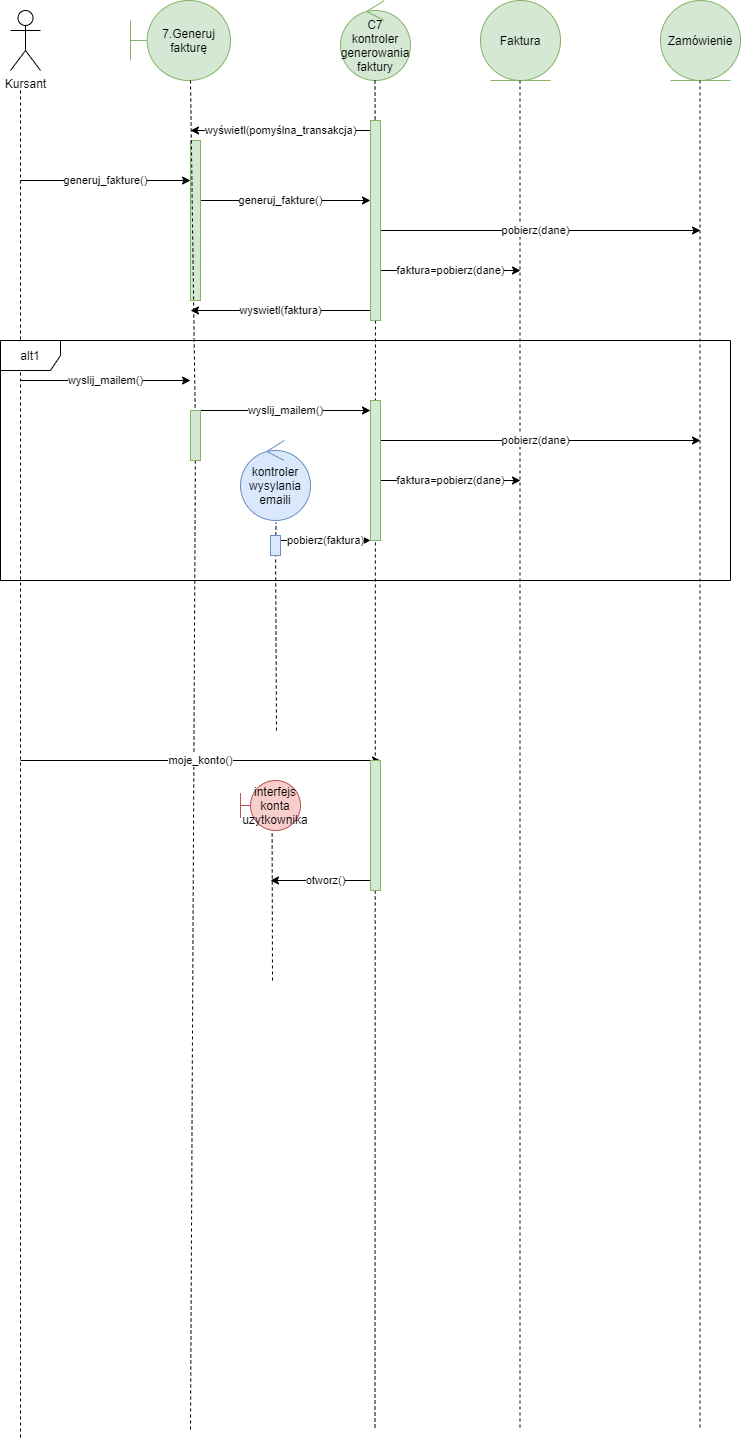

The diagram above was exported from draw.io. Its source (the exported page's mxGraphModel, read from the mxfile embedded in the PNG):
<mxGraphModel dx="1038" dy="513" grid="1" gridSize="10" guides="1" tooltips="1" connect="1" arrows="1" fold="1" page="1" pageScale="1" pageWidth="827" pageHeight="1169" math="0" shadow="0">
  <root>
    <mxCell id="0" />
    <mxCell id="1" parent="0" />
    <mxCell id="UoJUfxSDQeZZJlrzsOPN-1" value="Kursant" style="shape=umlActor;verticalLabelPosition=bottom;verticalAlign=top;html=1;outlineConnect=0;" vertex="1" parent="1">
      <mxGeometry x="70" y="40" width="30" height="60" as="geometry" />
    </mxCell>
    <mxCell id="UoJUfxSDQeZZJlrzsOPN-4" value="7.Generuj fakturę" style="shape=umlBoundary;whiteSpace=wrap;html=1;fillColor=#d5e8d4;strokeColor=#82b366;" vertex="1" parent="1">
      <mxGeometry x="190" y="30" width="100" height="80" as="geometry" />
    </mxCell>
    <mxCell id="UoJUfxSDQeZZJlrzsOPN-5" value="Faktura" style="ellipse;shape=umlEntity;whiteSpace=wrap;html=1;fillColor=#d5e8d4;strokeColor=#82b366;" vertex="1" parent="1">
      <mxGeometry x="540" y="30" width="80" height="80" as="geometry" />
    </mxCell>
    <mxCell id="UoJUfxSDQeZZJlrzsOPN-6" value="C7&lt;br&gt;kontroler generowania faktury" style="ellipse;shape=umlControl;whiteSpace=wrap;html=1;fillColor=#d5e8d4;strokeColor=#82b366;" vertex="1" parent="1">
      <mxGeometry x="400" y="30" width="70" height="80" as="geometry" />
    </mxCell>
    <mxCell id="UoJUfxSDQeZZJlrzsOPN-7" value="Zamówienie" style="ellipse;shape=umlEntity;whiteSpace=wrap;html=1;fillColor=#d5e8d4;strokeColor=#82b366;" vertex="1" parent="1">
      <mxGeometry x="720" y="30" width="80" height="80" as="geometry" />
    </mxCell>
    <mxCell id="UoJUfxSDQeZZJlrzsOPN-8" value="" style="endArrow=none;dashed=1;html=1;rounded=0;" edge="1" parent="1">
      <mxGeometry width="50" height="50" relative="1" as="geometry">
        <mxPoint x="80" y="120" as="sourcePoint" />
        <mxPoint x="80" y="1470" as="targetPoint" />
      </mxGeometry>
    </mxCell>
    <mxCell id="UoJUfxSDQeZZJlrzsOPN-9" value="" style="endArrow=none;dashed=1;html=1;rounded=0;startArrow=none;" edge="1" parent="1" source="UoJUfxSDQeZZJlrzsOPN-30">
      <mxGeometry width="50" height="50" relative="1" as="geometry">
        <mxPoint x="250" y="110" as="sourcePoint" />
        <mxPoint x="250" y="1460" as="targetPoint" />
      </mxGeometry>
    </mxCell>
    <mxCell id="UoJUfxSDQeZZJlrzsOPN-10" value="" style="endArrow=none;dashed=1;html=1;rounded=0;startArrow=none;" edge="1" parent="1" source="UoJUfxSDQeZZJlrzsOPN-20">
      <mxGeometry width="50" height="50" relative="1" as="geometry">
        <mxPoint x="434.5" y="110" as="sourcePoint" />
        <mxPoint x="434.5" y="1460" as="targetPoint" />
      </mxGeometry>
    </mxCell>
    <mxCell id="UoJUfxSDQeZZJlrzsOPN-11" value="" style="endArrow=none;dashed=1;html=1;rounded=0;" edge="1" parent="1">
      <mxGeometry width="50" height="50" relative="1" as="geometry">
        <mxPoint x="579.5" y="110" as="sourcePoint" />
        <mxPoint x="579.5" y="1460" as="targetPoint" />
      </mxGeometry>
    </mxCell>
    <mxCell id="UoJUfxSDQeZZJlrzsOPN-12" value="" style="endArrow=none;dashed=1;html=1;rounded=0;" edge="1" parent="1">
      <mxGeometry width="50" height="50" relative="1" as="geometry">
        <mxPoint x="759.5" y="110" as="sourcePoint" />
        <mxPoint x="759.5" y="1460" as="targetPoint" />
      </mxGeometry>
    </mxCell>
    <mxCell id="UoJUfxSDQeZZJlrzsOPN-13" value="wyświetl(pomyślna_transakcja)" style="endArrow=classic;html=1;rounded=0;" edge="1" parent="1">
      <mxGeometry width="50" height="50" relative="1" as="geometry">
        <mxPoint x="430" y="160" as="sourcePoint" />
        <mxPoint x="250" y="160" as="targetPoint" />
      </mxGeometry>
    </mxCell>
    <mxCell id="UoJUfxSDQeZZJlrzsOPN-14" value="generuj_fakture()" style="endArrow=classic;html=1;rounded=0;" edge="1" parent="1">
      <mxGeometry width="50" height="50" relative="1" as="geometry">
        <mxPoint x="80" y="210" as="sourcePoint" />
        <mxPoint x="250" y="210" as="targetPoint" />
      </mxGeometry>
    </mxCell>
    <mxCell id="UoJUfxSDQeZZJlrzsOPN-16" value="generuj_fakture()" style="endArrow=classic;html=1;rounded=0;" edge="1" parent="1">
      <mxGeometry width="50" height="50" relative="1" as="geometry">
        <mxPoint x="250" y="230" as="sourcePoint" />
        <mxPoint x="430" y="230" as="targetPoint" />
      </mxGeometry>
    </mxCell>
    <mxCell id="UoJUfxSDQeZZJlrzsOPN-17" value="pobierz(dane)" style="endArrow=classic;html=1;rounded=0;" edge="1" parent="1">
      <mxGeometry width="50" height="50" relative="1" as="geometry">
        <mxPoint x="430" y="260" as="sourcePoint" />
        <mxPoint x="760" y="260" as="targetPoint" />
      </mxGeometry>
    </mxCell>
    <mxCell id="UoJUfxSDQeZZJlrzsOPN-18" value="faktura=pobierz(dane)" style="endArrow=classic;html=1;rounded=0;" edge="1" parent="1">
      <mxGeometry width="50" height="50" relative="1" as="geometry">
        <mxPoint x="440" y="300" as="sourcePoint" />
        <mxPoint x="580" y="300" as="targetPoint" />
      </mxGeometry>
    </mxCell>
    <mxCell id="UoJUfxSDQeZZJlrzsOPN-19" value="wyswietl(faktura)" style="endArrow=classic;html=1;rounded=0;" edge="1" parent="1">
      <mxGeometry width="50" height="50" relative="1" as="geometry">
        <mxPoint x="430" y="340" as="sourcePoint" />
        <mxPoint x="250" y="340" as="targetPoint" />
      </mxGeometry>
    </mxCell>
    <mxCell id="UoJUfxSDQeZZJlrzsOPN-20" value="" style="rounded=0;whiteSpace=wrap;html=1;fillColor=#d5e8d4;strokeColor=#82b366;" vertex="1" parent="1">
      <mxGeometry x="430" y="150" width="10" height="200" as="geometry" />
    </mxCell>
    <mxCell id="UoJUfxSDQeZZJlrzsOPN-21" value="" style="endArrow=none;dashed=1;html=1;rounded=0;" edge="1" parent="1" target="UoJUfxSDQeZZJlrzsOPN-20">
      <mxGeometry width="50" height="50" relative="1" as="geometry">
        <mxPoint x="434.5" y="110" as="sourcePoint" />
        <mxPoint x="434.5" y="1460" as="targetPoint" />
      </mxGeometry>
    </mxCell>
    <mxCell id="UoJUfxSDQeZZJlrzsOPN-22" value="" style="rounded=0;whiteSpace=wrap;html=1;fillColor=#d5e8d4;strokeColor=#82b366;" vertex="1" parent="1">
      <mxGeometry x="250" y="170" width="10" height="160" as="geometry" />
    </mxCell>
    <mxCell id="UoJUfxSDQeZZJlrzsOPN-23" value="wyslij_mailem()" style="endArrow=classic;html=1;rounded=0;" edge="1" parent="1">
      <mxGeometry width="50" height="50" relative="1" as="geometry">
        <mxPoint x="80" y="410" as="sourcePoint" />
        <mxPoint x="250" y="410" as="targetPoint" />
      </mxGeometry>
    </mxCell>
    <mxCell id="UoJUfxSDQeZZJlrzsOPN-24" value="wyslij_mailem()" style="endArrow=classic;html=1;rounded=0;" edge="1" parent="1">
      <mxGeometry width="50" height="50" relative="1" as="geometry">
        <mxPoint x="260" y="440" as="sourcePoint" />
        <mxPoint x="430" y="440" as="targetPoint" />
      </mxGeometry>
    </mxCell>
    <mxCell id="UoJUfxSDQeZZJlrzsOPN-25" value="pobierz(dane)" style="endArrow=classic;html=1;rounded=0;" edge="1" parent="1">
      <mxGeometry width="50" height="50" relative="1" as="geometry">
        <mxPoint x="430" y="470" as="sourcePoint" />
        <mxPoint x="760" y="470" as="targetPoint" />
      </mxGeometry>
    </mxCell>
    <mxCell id="UoJUfxSDQeZZJlrzsOPN-26" value="faktura=pobierz(dane)" style="endArrow=classic;html=1;rounded=0;" edge="1" parent="1">
      <mxGeometry width="50" height="50" relative="1" as="geometry">
        <mxPoint x="440" y="510" as="sourcePoint" />
        <mxPoint x="580" y="510" as="targetPoint" />
      </mxGeometry>
    </mxCell>
    <mxCell id="UoJUfxSDQeZZJlrzsOPN-27" value="kontroler wysylania emaili" style="ellipse;shape=umlControl;whiteSpace=wrap;html=1;fillColor=#dae8fc;strokeColor=#6c8ebf;" vertex="1" parent="1">
      <mxGeometry x="300" y="470" width="70" height="80" as="geometry" />
    </mxCell>
    <mxCell id="UoJUfxSDQeZZJlrzsOPN-28" value="" style="endArrow=none;dashed=1;html=1;rounded=0;entryX=0.509;entryY=1.027;entryDx=0;entryDy=0;entryPerimeter=0;startArrow=none;" edge="1" parent="1" source="UoJUfxSDQeZZJlrzsOPN-33" target="UoJUfxSDQeZZJlrzsOPN-27">
      <mxGeometry width="50" height="50" relative="1" as="geometry">
        <mxPoint x="336" y="760" as="sourcePoint" />
        <mxPoint x="340" y="580" as="targetPoint" />
      </mxGeometry>
    </mxCell>
    <mxCell id="UoJUfxSDQeZZJlrzsOPN-29" value="pobierz(faktura)" style="endArrow=classic;html=1;rounded=0;" edge="1" parent="1">
      <mxGeometry width="50" height="50" relative="1" as="geometry">
        <mxPoint x="340" y="570" as="sourcePoint" />
        <mxPoint x="430" y="570" as="targetPoint" />
      </mxGeometry>
    </mxCell>
    <mxCell id="UoJUfxSDQeZZJlrzsOPN-30" value="" style="rounded=0;whiteSpace=wrap;html=1;fillColor=#d5e8d4;strokeColor=#82b366;" vertex="1" parent="1">
      <mxGeometry x="250" y="440" width="10" height="50" as="geometry" />
    </mxCell>
    <mxCell id="UoJUfxSDQeZZJlrzsOPN-31" value="" style="endArrow=none;dashed=1;html=1;rounded=0;" edge="1" parent="1" target="UoJUfxSDQeZZJlrzsOPN-30">
      <mxGeometry width="50" height="50" relative="1" as="geometry">
        <mxPoint x="250" y="110" as="sourcePoint" />
        <mxPoint x="250" y="1460" as="targetPoint" />
      </mxGeometry>
    </mxCell>
    <mxCell id="UoJUfxSDQeZZJlrzsOPN-32" value="" style="rounded=0;whiteSpace=wrap;html=1;fillColor=#d5e8d4;strokeColor=#82b366;" vertex="1" parent="1">
      <mxGeometry x="430" y="430" width="10" height="140" as="geometry" />
    </mxCell>
    <mxCell id="UoJUfxSDQeZZJlrzsOPN-33" value="" style="rounded=0;whiteSpace=wrap;html=1;fillColor=#dae8fc;strokeColor=#6c8ebf;" vertex="1" parent="1">
      <mxGeometry x="330" y="565" width="10" height="20" as="geometry" />
    </mxCell>
    <mxCell id="UoJUfxSDQeZZJlrzsOPN-34" value="" style="endArrow=none;dashed=1;html=1;rounded=0;entryX=0.509;entryY=1.027;entryDx=0;entryDy=0;entryPerimeter=0;" edge="1" parent="1" target="UoJUfxSDQeZZJlrzsOPN-33">
      <mxGeometry width="50" height="50" relative="1" as="geometry">
        <mxPoint x="336" y="760" as="sourcePoint" />
        <mxPoint x="335.6300000000001" y="552.1600000000001" as="targetPoint" />
      </mxGeometry>
    </mxCell>
    <mxCell id="UoJUfxSDQeZZJlrzsOPN-35" value="alt1" style="shape=umlFrame;whiteSpace=wrap;html=1;" vertex="1" parent="1">
      <mxGeometry x="60" y="370" width="730" height="240" as="geometry" />
    </mxCell>
    <mxCell id="UoJUfxSDQeZZJlrzsOPN-36" value="moje_konto()" style="endArrow=classic;html=1;rounded=0;" edge="1" parent="1">
      <mxGeometry width="50" height="50" relative="1" as="geometry">
        <mxPoint x="80" y="790" as="sourcePoint" />
        <mxPoint x="440" y="790" as="targetPoint" />
      </mxGeometry>
    </mxCell>
    <mxCell id="UoJUfxSDQeZZJlrzsOPN-37" value="interfejs konta uzytkownika" style="shape=umlBoundary;whiteSpace=wrap;html=1;fillColor=#f8cecc;strokeColor=#b85450;" vertex="1" parent="1">
      <mxGeometry x="300" y="810" width="60" height="50" as="geometry" />
    </mxCell>
    <mxCell id="UoJUfxSDQeZZJlrzsOPN-38" value="" style="endArrow=none;dashed=1;html=1;rounded=0;entryX=0.527;entryY=1.02;entryDx=0;entryDy=0;entryPerimeter=0;" edge="1" parent="1" target="UoJUfxSDQeZZJlrzsOPN-37">
      <mxGeometry width="50" height="50" relative="1" as="geometry">
        <mxPoint x="332" y="1010" as="sourcePoint" />
        <mxPoint x="440" y="760" as="targetPoint" />
      </mxGeometry>
    </mxCell>
    <mxCell id="UoJUfxSDQeZZJlrzsOPN-39" value="otworz()" style="endArrow=classic;html=1;rounded=0;" edge="1" parent="1">
      <mxGeometry width="50" height="50" relative="1" as="geometry">
        <mxPoint x="440" y="910" as="sourcePoint" />
        <mxPoint x="330" y="910" as="targetPoint" />
      </mxGeometry>
    </mxCell>
    <mxCell id="UoJUfxSDQeZZJlrzsOPN-40" value="" style="rounded=0;whiteSpace=wrap;html=1;fillColor=#d5e8d4;strokeColor=#82b366;" vertex="1" parent="1">
      <mxGeometry x="430" y="790" width="10" height="130" as="geometry" />
    </mxCell>
  </root>
</mxGraphModel>